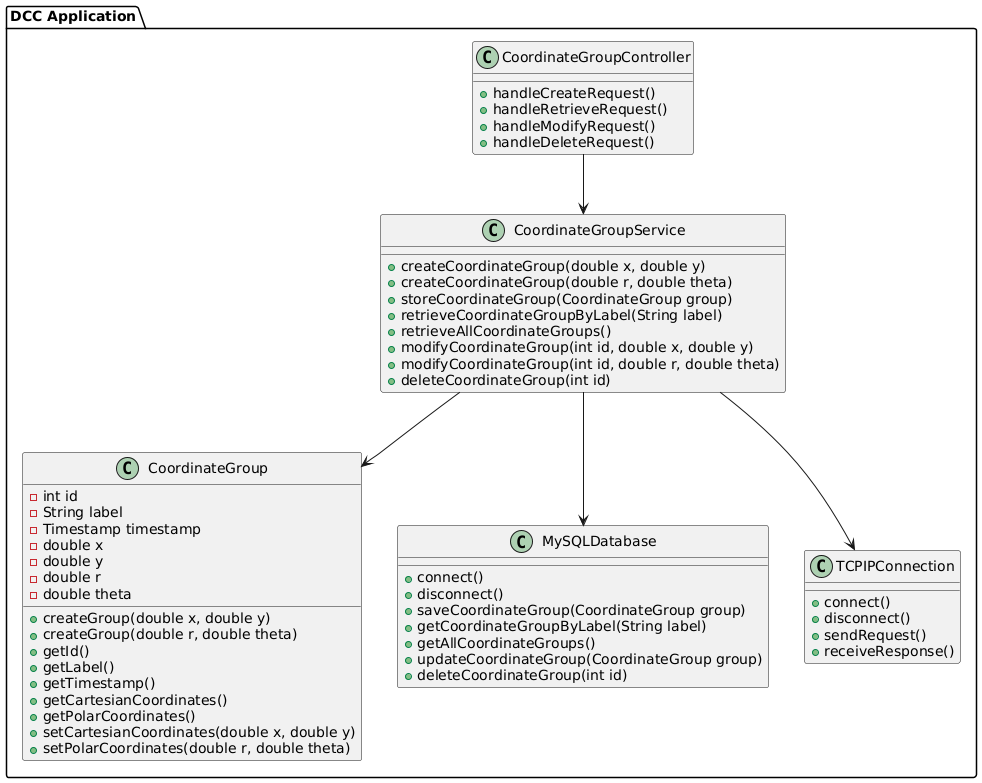

The diagram above was rendered by PlantUML. Its source (embedded in the PNG):
@startuml
package "DCC Application" {
    
    class CoordinateGroup {
        - int id
        - String label
        - Timestamp timestamp
        - double x
        - double y
        - double r
        - double theta
        + createGroup(double x, double y)
        + createGroup(double r, double theta)
        + getId()
        + getLabel()
        + getTimestamp()
        + getCartesianCoordinates()
        + getPolarCoordinates()
        + setCartesianCoordinates(double x, double y)
        + setPolarCoordinates(double r, double theta)
    }

    class CoordinateGroupService {
        + createCoordinateGroup(double x, double y)
        + createCoordinateGroup(double r, double theta)
        + storeCoordinateGroup(CoordinateGroup group)
        + retrieveCoordinateGroupByLabel(String label)
        + retrieveAllCoordinateGroups()
        + modifyCoordinateGroup(int id, double x, double y)
        + modifyCoordinateGroup(int id, double r, double theta)
        + deleteCoordinateGroup(int id)
    }

    class MySQLDatabase {
        + connect()
        + disconnect()
        + saveCoordinateGroup(CoordinateGroup group)
        + getCoordinateGroupByLabel(String label)
        + getAllCoordinateGroups()
        + updateCoordinateGroup(CoordinateGroup group)
        + deleteCoordinateGroup(int id)
    }
    
    class CoordinateGroupController {
        + handleCreateRequest()
        + handleRetrieveRequest()
        + handleModifyRequest()
        + handleDeleteRequest()
    }

    class TCPIPConnection {
        + connect()
        + disconnect()
        + sendRequest()
        + receiveResponse()
    }

    CoordinateGroupService --> CoordinateGroup
    CoordinateGroupService --> MySQLDatabase
    CoordinateGroupService --> TCPIPConnection
    CoordinateGroupController --> CoordinateGroupService
}

@enduml